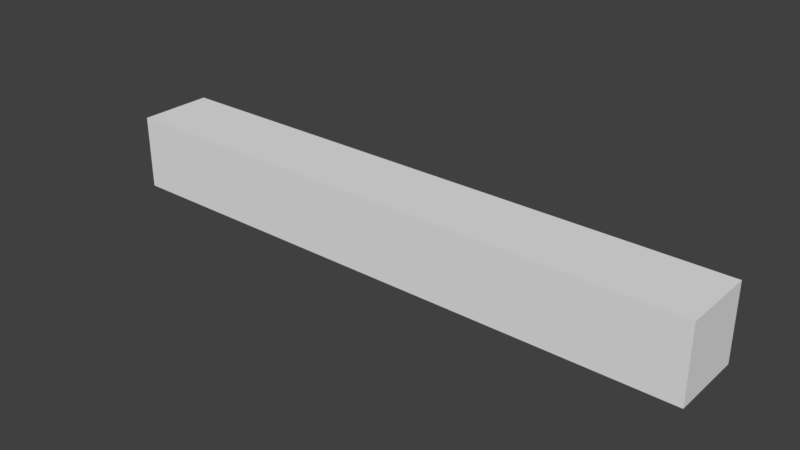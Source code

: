 # Source: SM_Escaleras_2x0.25x0.25.blend  (saved by Blender 2.78.0; exported with 4.5.12 LTS)
import bpy
from mathutils import Matrix  # noqa: F401  (used for matrix-valued properties, if any)

bpy.ops.wm.read_factory_settings(use_empty=True)
scene = bpy.context.scene
scene.name = 'Scene'

# ---- collections
col_collection_1 = bpy.data.collections.new('Collection 1'); scene.collection.children.link(col_collection_1)

# ---- world
world_world = bpy.data.worlds.new('World'); scene.world = world_world
world_world.color = (0.05088, 0.05088, 0.05088)
world_world.use_sun_shadow = False
world_world.sun_shadow_jitter_overblur = 0.0
world_world.cycles.sampling_method = 'MANUAL'

# ---- meshes
me_sm_escaleras_2x0_25x0_25 = bpy.data.meshes.new('SM_Escaleras 2x0.25x0.25')
me_sm_escaleras_2x0_25x0_25.from_pydata([(0.0, 0.0, 0.0), (2.0, 0.0, 0.0), (0.0, 0.0, 0.25), (2.0, 0.0, 0.25), (0.0, 0.25, 0.0), (2.0, 0.25, 0.0), (0.0, 0.25, 0.25), (2.0, 0.25, 0.25)], [], [(0, 1, 3, 2), (4, 6, 7, 5), (0, 4, 5, 1), (2, 6, 4, 0), (3, 7, 6, 2), (1, 5, 7, 3)])
me_sm_escaleras_2x0_25x0_25.use_remesh_preserve_volume = False
me_sm_escaleras_2x0_25x0_25.use_remesh_preserve_attributes = False
me_sm_escaleras_2x0_25x0_25.use_mirror_vertex_groups = False
me_sm_escaleras_2x0_25x0_25.update()

# ---- objects
ob_sm_escaleras_2x0_25x0_25 = bpy.data.objects.new('SM_Escaleras 2x0.25x0.25', me_sm_escaleras_2x0_25x0_25)

# ---- transforms, parenting, visibility, modifiers, constraints
ob_sm_escaleras_2x0_25x0_25.location = (0.0, 0.0, 0.0)
ob_sm_escaleras_2x0_25x0_25.lineart.crease_threshold = 0.0

# ---- collection membership
col_collection_1.objects.link(ob_sm_escaleras_2x0_25x0_25)

# ---- scene / render settings (as saved in the file)
scene.frame_start = 1; scene.frame_end = 250; scene.frame_set(1)
scene.render.engine = 'CYCLES'
scene.render.resolution_percentage = 50
scene.render.dither_intensity = 0.0
scene.render.use_persistent_data = True
scene.cycles.shading_system = True
scene.cycles.use_denoising = False
scene.cycles.samples = 128
scene.cycles.sampling_pattern = 'TABULATED_SOBOL'
scene.cycles.light_sampling_threshold = 0.0
scene.cycles.use_adaptive_sampling = False
scene.cycles.use_light_tree = False
scene.cycles.blur_glossy = 0.0
scene.cycles.sample_clamp_indirect = 0.0
scene.view_settings.view_transform = 'Standard'
bpy.context.view_layer.update()

# ---- added for rendering (the .blend has no active camera and no usable light): camera, sun
cam_auto = bpy.data.cameras.new('AutoCamera')
cam_auto.lens = 50.0
cam_auto.sensor_width = 36.0
cam_auto.clip_end = 1000.0
ob_auto_camera = bpy.data.objects.new('AutoCamera', cam_auto)
scene.collection.objects.link(ob_auto_camera)
ob_auto_camera.location = (2.87914, -2.12997, 1.62831)
ob_auto_camera.rotation_euler = (1.09748, -7.21219e-08, 0.694738)
scene.camera = ob_auto_camera
light_auto_sun = bpy.data.lights.new('AutoSun', 'SUN')
light_auto_sun.energy = 3.0
light_auto_sun.angle = 0.0523599
ob_auto_sun = bpy.data.objects.new('AutoSun', light_auto_sun)
scene.collection.objects.link(ob_auto_sun)
ob_auto_sun.rotation_euler = (0.872665, 0.174533, 0.523599)
bpy.context.view_layer.update()
